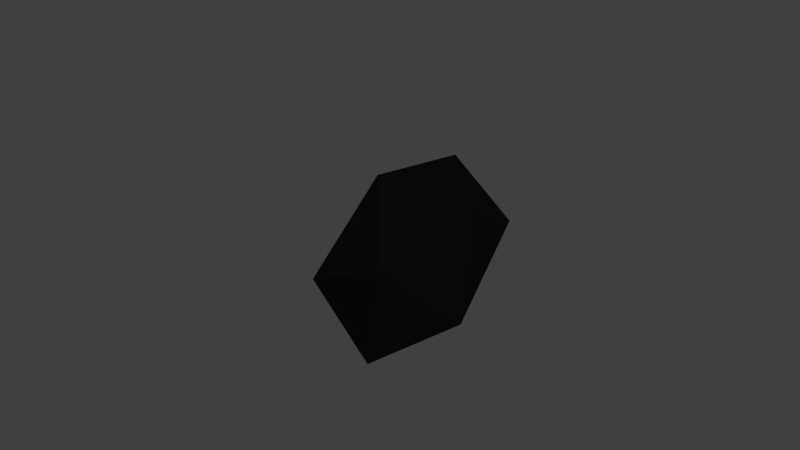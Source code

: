 # Source: kohle.blend  (saved by Blender 2.72.0; exported with 4.5.12 LTS)
import bpy
from mathutils import Matrix  # noqa: F401  (used for matrix-valued properties, if any)

bpy.ops.wm.read_factory_settings(use_empty=True)
scene = bpy.context.scene
scene.name = 'Scene'

# ---- collections
col_collection_1 = bpy.data.collections.new('Collection 1'); scene.collection.children.link(col_collection_1)

# ---- materials (node trees are filled in below, after node groups)
mat_material_001 = bpy.data.materials.new('Material.001')
mat_material_001.alpha_threshold = 0.0
mat_material_001.use_transparent_shadow = False
mat_material_001.diffuse_color = (0.02539, 0.02539, 0.02539, 1.0)
mat_material_001.roughness = 0.5

# ---- material node trees

# ---- world
world_world = bpy.data.worlds.new('World'); scene.world = world_world
world_world.color = (0.05088, 0.05088, 0.05088)
world_world.use_sun_shadow = False
world_world.sun_shadow_jitter_overblur = 0.0
world_world.cycles.sampling_method = 'MANUAL'
world_world.cycles.sample_map_resolution = 256

# ---- cameras
cam_camera = bpy.data.cameras.new('Camera')
cam_camera.clip_end = 100.0
cam_camera.lens = 35.0
cam_camera.sensor_width = 32.0
cam_camera.sensor_height = 18.0
cam_camera.ortho_scale = 7.314
cam_camera.dof.focus_distance = 0.0
cam_camera.dof.aperture_fstop = 128.0

# ---- lights
light_hemi = bpy.data.lights.new('Hemi', 'SUN')
light_hemi.transmission_factor = 0.0
light_hemi.angle = 0.1993
light_hemi.energy = 0.02
light_hemi.shadow_buffer_clip_start = 0.5
light_hemi.shadow_soft_size = 0.1
light_hemi.shadow_cascade_max_distance = 1000.0
light_hemi.cycles.use_multiple_importance_sampling = False
light_lamp = bpy.data.lights.new('Lamp', 'POINT')
light_lamp.transmission_factor = 0.0
light_lamp.cutoff_distance = 30.0
light_lamp.energy = 100.0
light_lamp.shadow_buffer_clip_start = 1.001
light_lamp.shadow_soft_size = 0.1
light_lamp.shadow_maximum_resolution = 0.006
light_lamp.use_absolute_resolution = True
light_lamp.cycles.use_multiple_importance_sampling = False

# ---- meshes
me_icosphere = bpy.data.meshes.new('Icosphere')
me_icosphere.from_pydata([(0.0, 0.0, -0.8163), (0.7236, -0.5257, -0.4472), (-0.2764, -0.7605, -0.4472), (-0.8944, 0.0, -0.4472), (-0.2764, 0.7205, -0.4472), (0.7236, 0.5257, -0.4472), (0.2764, -0.6056, 0.4472), (-0.7236, -0.5257, 0.4472), (-0.7236, 0.5257, 0.4472), (0.2764, 0.6866, 0.4472), (0.8944, 0.0, 0.4472), (0.0, 0.0, 1.0)], [], [(0, 1, 2), (1, 0, 5), (0, 2, 3), (0, 3, 4), (0, 4, 5), (1, 5, 10), (2, 1, 6), (3, 2, 7), (4, 3, 8), (5, 4, 9), (1, 10, 6), (2, 6, 7), (3, 7, 8), (4, 8, 9), (5, 9, 10), (6, 10, 11), (7, 6, 11), (8, 7, 11), (9, 8, 11), (10, 9, 11)])
me_icosphere.materials.append(mat_material_001)
me_icosphere.use_remesh_preserve_volume = False
me_icosphere.use_remesh_preserve_attributes = False
me_icosphere.use_mirror_vertex_groups = False
me_icosphere.update()

# ---- objects
ob_hemi = bpy.data.objects.new('Hemi', light_hemi)
ob_kohle = bpy.data.objects.new('Kohle', me_icosphere)
ob_lamp = bpy.data.objects.new('Lamp', light_lamp)
ob_camera = bpy.data.objects.new('Camera', cam_camera)

# ---- transforms, parenting, visibility, modifiers, constraints
ob_hemi.location = (0.0, 0.0, 7.27)
ob_hemi.lineart.crease_threshold = 0.0
ob_kohle.location = (0.004658, 0.0, 0.04071)
ob_kohle.rotation_euler = (0.1572, -0.4149, 0.7116)
ob_kohle.scale = (0.05357, 0.1031, 0.05464)
ob_kohle.lineart.crease_threshold = 0.0
ob_lamp.location = (4.076, 1.005, 5.904)
ob_lamp.rotation_euler = (0.6503, 0.05522, 1.866)
ob_lamp.lock_rotations_4d = False
ob_lamp.empty_display_type = 'ARROWS'
ob_lamp.color = (0.0, 0.0, 0.0, 0.0)
ob_lamp.lineart.crease_threshold = 0.0
ob_camera.location = (0.4391, -0.2086, 0.2968)
ob_camera.rotation_euler = (1.109, 0.01082, 1.139)
ob_camera.scale = (0.6245, 0.6245, 0.6245)
ob_camera.lock_rotations_4d = False
ob_camera.empty_display_type = 'ARROWS'
ob_camera.color = (0.0, 0.0, 0.0, 0.0)
ob_camera.display_type = 'WIRE'
ob_camera.lineart.crease_threshold = 0.0

# ---- collection membership
col_collection_1.objects.link(ob_hemi)
col_collection_1.objects.link(ob_kohle)
col_collection_1.objects.link(ob_lamp)
col_collection_1.objects.link(ob_camera)

# ---- scene / render settings (as saved in the file)
scene.camera = ob_camera
scene.frame_start = 1; scene.frame_end = 250; scene.frame_set(1)
scene.render.engine = 'BLENDER_EEVEE_NEXT'
scene.render.resolution_percentage = 50
scene.render.dither_intensity = 0.0
scene.cycles.use_denoising = False
scene.cycles.samples = 10
scene.cycles.sampling_pattern = 'TABULATED_SOBOL'
scene.cycles.light_sampling_threshold = 0.0
scene.cycles.use_adaptive_sampling = False
scene.cycles.use_light_tree = False
scene.cycles.blur_glossy = 0.0
scene.cycles.pixel_filter_type = 'GAUSSIAN'
scene.cycles.sample_clamp_indirect = 0.0
scene.view_settings.view_transform = 'Standard'
bpy.context.view_layer.update()
